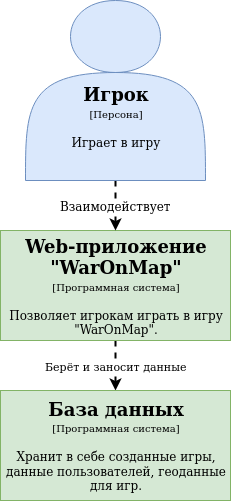

The diagram above was exported from draw.io. Its source (the exported page's mxGraphModel, read from the mxfile embedded in the PNG):
<mxGraphModel dx="801" dy="1564" grid="1" gridSize="10" guides="1" tooltips="1" connect="1" arrows="1" fold="1" page="1" pageScale="1" pageWidth="850" pageHeight="1100" math="0" shadow="0">
  <root>
    <mxCell id="0" />
    <mxCell id="1" parent="0" />
    <mxCell id="TUdvTuO5gbEj2QnLK1DW-3" value="Берёт и заносит данные" style="edgeStyle=orthogonalEdgeStyle;rounded=0;orthogonalLoop=1;jettySize=auto;html=1;exitX=0.5;exitY=1;exitDx=0;exitDy=0;dashed=1;strokeWidth=2;" parent="1" source="Cl7jAZmfZ8Bk9I_UfbNT-1" target="gcKuAKXUPrUa6zFF_6i2-1" edge="1">
      <mxGeometry relative="1" as="geometry" />
    </mxCell>
    <mxCell id="Cl7jAZmfZ8Bk9I_UfbNT-1" value="&lt;div&gt;&lt;b&gt;&lt;font style=&quot;font-size: 18px&quot;&gt;Web-приложение &quot;WarOnMap&quot;&lt;/font&gt;&lt;/b&gt;&lt;br&gt;&lt;/div&gt;&lt;div&gt;&lt;font style=&quot;font-size: 10px&quot;&gt;[&lt;/font&gt;&lt;font style=&quot;font-size: 10px&quot;&gt;&lt;span class=&quot;tlid-translation translation&quot; lang=&quot;ru&quot;&gt;&lt;span title=&quot;&quot; class=&quot;&quot;&gt;Программная система&lt;/span&gt;&lt;/span&gt;]&lt;/font&gt;&lt;/div&gt;&lt;div&gt;&lt;font style=&quot;font-size: 10px&quot;&gt;&lt;br&gt;&lt;/font&gt;&lt;/div&gt;&lt;div&gt;Позволяет игрокам играть в игру &quot;WarOnMap&quot;.&lt;br&gt;&lt;/div&gt;" style="rounded=0;whiteSpace=wrap;html=1;fillColor=#d5e8d4;strokeColor=#82b366;" parent="1" vertex="1">
      <mxGeometry x="235" y="160" width="230" height="110" as="geometry" />
    </mxCell>
    <mxCell id="TUdvTuO5gbEj2QnLK1DW-1" value="&lt;font style=&quot;font-size: 12px&quot;&gt;Взаимодействует&lt;/font&gt;" style="edgeStyle=orthogonalEdgeStyle;rounded=0;orthogonalLoop=1;jettySize=auto;html=1;exitX=0.5;exitY=1;exitDx=0;exitDy=0;entryX=0.5;entryY=0;entryDx=0;entryDy=0;dashed=1;strokeWidth=2;" parent="1" source="Cl7jAZmfZ8Bk9I_UfbNT-4" target="Cl7jAZmfZ8Bk9I_UfbNT-1" edge="1">
      <mxGeometry relative="1" as="geometry" />
    </mxCell>
    <mxCell id="Cl7jAZmfZ8Bk9I_UfbNT-4" value="&lt;div&gt;&lt;br&gt;&lt;/div&gt;&lt;div&gt;&lt;br&gt;&lt;/div&gt;&lt;div&gt;&lt;b&gt;&lt;font style=&quot;font-size: 18px&quot;&gt;&lt;br&gt;&lt;/font&gt;&lt;/b&gt;&lt;/div&gt;&lt;div&gt;&lt;b&gt;&lt;font style=&quot;font-size: 18px&quot;&gt;Игрок&lt;br&gt;&lt;/font&gt;&lt;/b&gt;&lt;/div&gt;&lt;div&gt;&lt;font style=&quot;font-size: 10px&quot;&gt;[Персона]&lt;/font&gt;&lt;/div&gt;&lt;div&gt;&lt;font style=&quot;font-size: 10px&quot;&gt;&lt;br&gt;&lt;/font&gt;&lt;/div&gt;&lt;div&gt;Играет в игру&lt;br&gt;&lt;/div&gt;" style="shape=actor;whiteSpace=wrap;html=1;fillColor=#dae8fc;strokeColor=#6c8ebf;" parent="1" vertex="1">
      <mxGeometry x="260" y="-70" width="180" height="180" as="geometry" />
    </mxCell>
    <mxCell id="gcKuAKXUPrUa6zFF_6i2-1" value="&lt;div&gt;&lt;b&gt;&lt;font style=&quot;font-size: 18px&quot;&gt;База данных&lt;/font&gt;&lt;/b&gt;&lt;br&gt;&lt;/div&gt;&lt;div&gt;&lt;font style=&quot;font-size: 10px&quot;&gt;[&lt;/font&gt;&lt;font style=&quot;font-size: 10px&quot;&gt;&lt;span class=&quot;tlid-translation translation&quot; lang=&quot;ru&quot;&gt;&lt;span title=&quot;&quot; class=&quot;&quot;&gt;Программная система&lt;/span&gt;&lt;/span&gt;]&lt;/font&gt;&lt;/div&gt;&lt;div&gt;&lt;font style=&quot;font-size: 10px&quot;&gt;&lt;br&gt;&lt;/font&gt;&lt;/div&gt;&lt;div&gt;Хранит в себе созданные игры, данные пользователей, геоданные для игр.&lt;br&gt;&lt;/div&gt;" style="rounded=0;whiteSpace=wrap;html=1;fillColor=#d5e8d4;strokeColor=#82b366;" parent="1" vertex="1">
      <mxGeometry x="235" y="320" width="230" height="110" as="geometry" />
    </mxCell>
  </root>
</mxGraphModel>